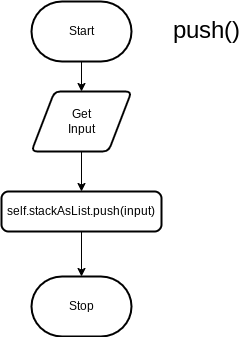

The diagram above was exported from draw.io. Its source (the exported page's mxGraphModel, read from the mxfile embedded in the PNG):
<mxGraphModel dx="1086" dy="706" grid="1" gridSize="10" guides="1" tooltips="1" connect="1" arrows="1" fold="1" page="1" pageScale="1" pageWidth="827" pageHeight="1169" math="0" shadow="0">
  <root>
    <mxCell id="0" />
    <mxCell id="1" parent="0" />
    <mxCell id="6" style="edgeStyle=none;html=1;entryX=0.5;entryY=0;entryDx=0;entryDy=0;" edge="1" parent="1" source="2" target="4">
      <mxGeometry relative="1" as="geometry" />
    </mxCell>
    <mxCell id="2" value="Start" style="strokeWidth=2;html=1;shape=mxgraph.flowchart.terminator;whiteSpace=wrap;" vertex="1" parent="1">
      <mxGeometry x="360" y="250" width="100" height="60" as="geometry" />
    </mxCell>
    <mxCell id="3" value="Stop" style="strokeWidth=2;html=1;shape=mxgraph.flowchart.terminator;whiteSpace=wrap;" vertex="1" parent="1">
      <mxGeometry x="360" y="525" width="100" height="60" as="geometry" />
    </mxCell>
    <mxCell id="7" style="edgeStyle=none;html=1;entryX=0.5;entryY=0;entryDx=0;entryDy=0;" edge="1" parent="1" source="4" target="5">
      <mxGeometry relative="1" as="geometry" />
    </mxCell>
    <mxCell id="4" value="Get&lt;br&gt;Input" style="shape=parallelogram;html=1;strokeWidth=2;perimeter=parallelogramPerimeter;whiteSpace=wrap;rounded=1;arcSize=12;size=0.23;" vertex="1" parent="1">
      <mxGeometry x="360" y="340" width="100" height="60" as="geometry" />
    </mxCell>
    <mxCell id="8" style="edgeStyle=none;html=1;entryX=0.5;entryY=0;entryDx=0;entryDy=0;entryPerimeter=0;" edge="1" parent="1" source="5" target="3">
      <mxGeometry relative="1" as="geometry" />
    </mxCell>
    <mxCell id="5" value="&lt;div&gt;self.stackAsList.push(input)&lt;/div&gt;" style="rounded=1;whiteSpace=wrap;html=1;absoluteArcSize=1;arcSize=14;strokeWidth=2;" vertex="1" parent="1">
      <mxGeometry x="330" y="440" width="160" height="40" as="geometry" />
    </mxCell>
    <mxCell id="9" value="&lt;font style=&quot;font-size: 24px;&quot;&gt;push()&lt;/font&gt;" style="text;html=1;align=center;verticalAlign=middle;resizable=0;points=[];autosize=1;strokeColor=none;fillColor=none;" vertex="1" parent="1">
      <mxGeometry x="490" y="260" width="90" height="40" as="geometry" />
    </mxCell>
  </root>
</mxGraphModel>